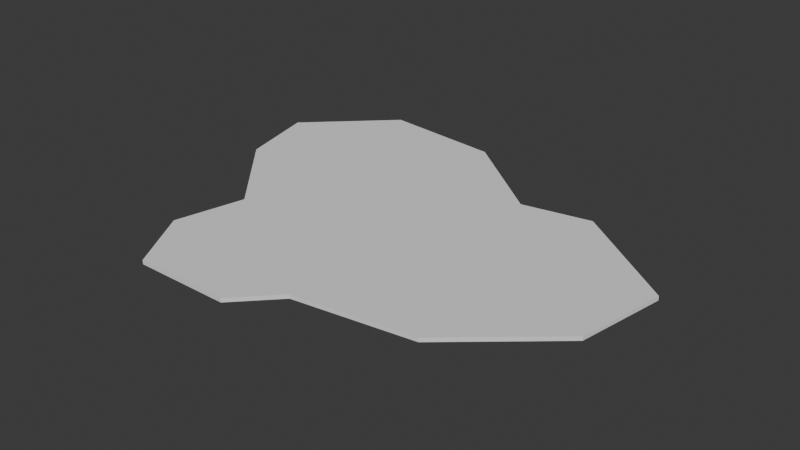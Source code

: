 # Source: puddle.blend  (saved by Blender 5.2.45; exported with 4.5.12 LTS)
import bpy
from mathutils import Matrix  # noqa: F401  (used for matrix-valued properties, if any)

bpy.ops.wm.read_factory_settings(use_empty=True)
scene = bpy.context.scene
scene.name = 'Scene'

# ---- collections
col_collection = bpy.data.collections.new('Collection'); scene.collection.children.link(col_collection)

# ---- world
world_world = bpy.data.worlds.new('World'); scene.world = world_world
world_world.use_nodes = True; world_world.node_tree.nodes.clear()
_N = world_world.node_tree.nodes; _L = world_world.node_tree.links
n0 = _N.new('ShaderNodeOutputWorld'); n0.name = 'World Output'; n0.location = (200, 100)
n1 = _N.new('ShaderNodeBackground'); n1.name = 'Background'; n1.location = (-200, 100)
n1.inputs[0].default_value = (0.05088, 0.05088, 0.05088, 1.0)
_L.new(n1.outputs[0], n0.inputs[0])
n0.is_active_output = True
world_world.color = (0.05088, 0.05088, 0.05088)
world_world.sun_shadow_jitter_overblur = 0.0

# ---- meshes
me_circle = bpy.data.meshes.new('Circle')
me_circle.from_pydata([(0.0, 0.0, 0.0), (-0.05205, 0.9479, 0.0), (-0.6658, 1.013, 0.0), (-1.072, 0.6235, 0.0), (-0.9749, 0.2225, 0.0), (-0.589, -0.2225, 0.0), (-0.6718, -0.5763, 0.0), (-0.4853, -0.901, 0.0), (0.0, -0.9023, 0.0), (0.1885, -0.7062, 0.0), (0.7818, -0.6235, 0.0), (1.248, -0.2225, 0.0), (1.325, 0.2225, 0.0), (0.7818, 0.6235, 0.0), (0.4339, 0.5602, 0.0)], [], [(0, 1, 2), (0, 2, 3), (0, 3, 4), (0, 4, 5), (0, 5, 6), (0, 6, 7), (0, 7, 8), (0, 8, 9), (0, 9, 10), (0, 10, 11), (0, 11, 12), (0, 12, 13), (0, 13, 14), (0, 14, 1)])
_uv = me_circle.uv_layers.new(name='UVMap')
_uv.uv.foreach_set('vector', [0.4471, 0.4213, 0.4471, 0.8882, 0.1523, 1.0, 0.4471, 0.4213, 0.1523, 1.0, 0.0, 0.7124, 0.4471, 0.4213, 0.0, 0.7124, 0.04039, 0.5252, 0.4471, 0.4213, 0.04039, 0.5252, 0.2014, 0.3174, 0.4471, 0.4213, 0.2014, 0.3174, 0.1668, 0.1522, 0.4471, 0.4213, 0.1668, 0.1522, 0.2446, 0.0006416, 0.4471, 0.4213, 0.2446, 0.0006416, 0.4471, 0.0, 0.4471, 0.4213, 0.4471, 0.0, 0.6281, 0.09504, 0.4471, 0.4213, 0.6281, 0.09504, 0.7732, 0.1302, 0.4471, 0.4213, 0.7732, 0.1302, 0.9678, 0.3174, 0.4471, 0.4213, 0.9678, 0.3174, 1.0, 0.5252, 0.4471, 0.4213, 1.0, 0.5252, 0.7732, 0.7124, 0.4471, 0.4213, 0.7732, 0.7124, 0.6281, 0.6828, 0.4471, 0.4213, 0.6281, 0.6828, 0.4471, 0.8882])
me_circle.update()

# ---- objects
ob_circle = bpy.data.objects.new('Circle', me_circle)

# ---- transforms, parenting, visibility, modifiers, constraints
ob_circle.location = (0.0, 0.0, 0.0)
_m = ob_circle.modifiers.new('Solidify', 'SOLIDIFY')
_m.thickness = -0.02

# ---- collection membership
col_collection.objects.link(ob_circle)

# ---- scene / render settings (as saved in the file)
scene.frame_start = 1; scene.frame_end = 250; scene.frame_set(1)
scene.render.engine = 'BLENDER_EEVEE_NEXT'
scene.render.bake_bias = 0.0
scene.render.bake_samples = 0
scene.render.compositor_device = 'GPU'
scene.eevee.use_volume_custom_range = False
scene.eevee.fast_gi_thickness_near = 0.1
scene.eevee.fast_gi_thickness_far = 0.0
scene.eevee.ray_tracing_options.screen_trace_thickness = 0.1
bpy.context.view_layer.update()

# ---- added for rendering (the .blend has no active camera and no usable light): camera, sun
cam_auto = bpy.data.cameras.new('AutoCamera')
cam_auto.lens = 50.0
cam_auto.sensor_width = 36.0
cam_auto.clip_end = 1000.0
ob_auto_camera = bpy.data.objects.new('AutoCamera', cam_auto)
scene.collection.objects.link(ob_auto_camera)
ob_auto_camera.location = (2.96572, -3.35146, 2.2811)
ob_auto_camera.rotation_euler = (1.09748, -7.21219e-08, 0.694738)
scene.camera = ob_auto_camera
light_auto_sun = bpy.data.lights.new('AutoSun', 'SUN')
light_auto_sun.energy = 3.0
light_auto_sun.angle = 0.0523599
ob_auto_sun = bpy.data.objects.new('AutoSun', light_auto_sun)
scene.collection.objects.link(ob_auto_sun)
ob_auto_sun.rotation_euler = (0.872665, 0.174533, 0.523599)
bpy.context.view_layer.update()
